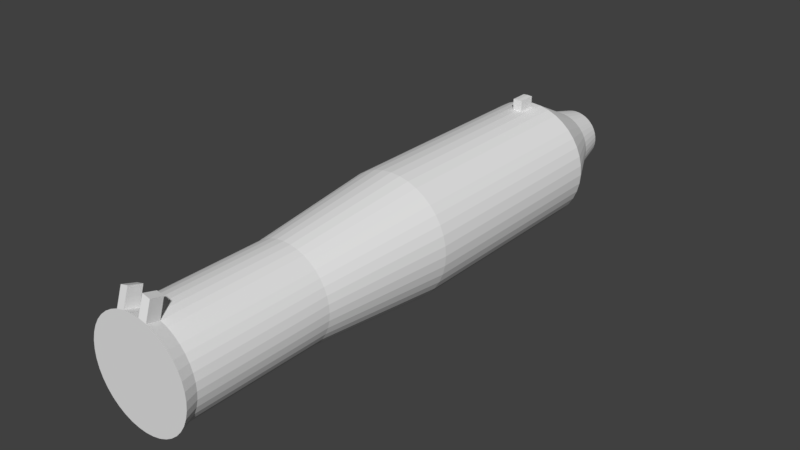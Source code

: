 # Source: RocketLauncher.blend  (saved by Blender 2.79.7; exported with 4.5.12 LTS)
import bpy
from mathutils import Matrix  # noqa: F401  (used for matrix-valued properties, if any)

bpy.ops.wm.read_factory_settings(use_empty=True)
scene = bpy.context.scene
scene.name = 'Scene'

# ---- collections
col_collection_1 = bpy.data.collections.new('Collection 1'); scene.collection.children.link(col_collection_1)

# ---- world
world_world = bpy.data.worlds.new('World'); scene.world = world_world
world_world.color = (0.05088, 0.05088, 0.05088)
world_world.use_sun_shadow = False
world_world.sun_shadow_jitter_overblur = 0.0

# ---- meshes
me_cylinder = bpy.data.meshes.new('Cylinder')
me_cylinder.from_pydata([(1.797e-06, 2.154, -8.026), (1.797e-06, 2.154, 0.4562), (0.3721, 2.125, -8.026), (0.3721, 2.125, 0.4562), (0.735, 2.038, -8.026), (0.735, 2.038, 0.4562), (1.08, 1.895, -8.026), (1.08, 1.895, 0.4562), (1.398, 1.7, -8.026), (1.398, 1.7, 0.4562), (1.682, 1.458, -8.026), (1.682, 1.458, 0.4562), (1.924, 1.174, -8.026), (1.924, 1.174, 0.4562), (2.119, 0.8555, -8.026), (2.119, 0.8555, 0.4562), (2.262, 0.5106, -8.026), (2.262, 0.5106, 0.4562), (2.349, 0.1477, -8.026), (2.349, 0.1477, 0.4562), (2.379, -0.2244, -8.026), (2.379, -0.2244, 0.4562), (2.349, -0.5965, -8.026), (2.349, -0.5965, 0.4562), (2.262, -0.9595, -8.026), (2.262, -0.9595, 0.4562), (2.119, -1.304, -8.026), (2.119, -1.304, 0.4562), (1.924, -1.623, -8.026), (1.924, -1.623, 0.4562), (1.682, -1.906, -8.026), (1.682, -1.906, 0.4562), (1.398, -2.149, -8.026), (1.398, -2.149, 0.4562), (1.08, -2.344, -8.026), (1.08, -2.344, 0.4562), (0.735, -2.487, -8.026), (0.735, -2.487, 0.4562), (0.3721, -2.574, -8.026), (0.3721, -2.574, 0.4562), (-1.123e-07, -2.603, -8.026), (-1.123e-07, -2.603, 0.4562), (-0.3721, -2.574, -8.026), (-0.3721, -2.574, 0.4562), (-0.735, -2.487, -8.026), (-0.735, -2.487, 0.4562), (-1.08, -2.344, -8.026), (-1.08, -2.344, 0.4562), (-1.398, -2.149, -8.026), (-1.398, -2.149, 0.4562), (-1.682, -1.906, -8.026), (-1.682, -1.906, 0.4562), (-1.924, -1.623, -8.026), (-1.924, -1.623, 0.4562), (-2.119, -1.304, -8.026), (-2.119, -1.304, 0.4562), (-2.262, -0.9594, -8.026), (-2.262, -0.9594, 0.4562), (-2.349, -0.5965, -8.026), (-2.349, -0.5965, 0.4562), (-2.379, -0.2244, -8.026), (-2.379, -0.2244, 0.4562), (-2.349, 0.1477, -8.026), (-2.349, 0.1477, 0.4562), (-2.262, 0.5106, -8.026), (-2.262, 0.5106, 0.4562), (-2.119, 0.8555, -8.026), (-2.119, 0.8555, 0.4562), (-1.924, 1.174, -8.026), (-1.924, 1.174, 0.4562), (-1.682, 1.458, -8.026), (-1.682, 1.458, 0.4562), (-1.398, 1.7, -8.026), (-1.398, 1.7, 0.4562), (-1.08, 1.895, -8.026), (-1.08, 1.895, 0.4562), (-0.735, 2.038, -8.026), (-0.735, 2.038, 0.4562), (-0.3721, 2.125, -8.026), (-0.3721, 2.125, 0.4562), (-0.2895, 1.603, 10.82), (1.76, 0.3474, 10.82), (0.8401, -1.873, 10.82), (-1.497, -1.312, 10.82), (-1.309, 1.084, 10.82), (1.088, 1.273, 10.82), (1.649, -1.065, 10.82), (-0.5719, -1.984, 10.82), (9.098e-07, 1.626, 10.82), (-1.828, 0.06508, 10.82), (1.828, 0.06508, 10.82), (0.5719, -1.984, 10.82), (-1.649, -1.065, 10.82), (-1.088, 1.273, 10.82), (1.309, 1.084, 10.82), (1.497, -1.312, 10.82), (-0.8401, -1.873, 10.82), (-1.76, 0.3474, 10.82), (0.2895, 1.603, 10.82), (1.851, -0.2244, 10.82), (0.2895, -2.052, 10.82), (-1.76, -0.7963, 10.82), (-0.5719, 1.536, 10.82), (-0.8401, 1.424, 10.82), (1.649, 0.6157, 10.82), (1.497, 0.8633, 10.82), (1.088, -1.722, 10.82), (1.309, -1.533, 10.82), (-1.309, -1.533, 10.82), (-1.088, -1.722, 10.82), (-1.497, 0.8633, 10.82), (-1.649, 0.6157, 10.82), (0.8401, 1.424, 10.82), (0.5719, 1.536, 10.82), (1.76, -0.7963, 10.82), (1.828, -0.5139, 10.82), (-0.2895, -2.052, 10.82), (-5.756e-07, -2.075, 10.82), (-1.851, -0.2244, 10.82), (-1.828, -0.5139, 10.82), (2.038e-06, 1.117, -10.1), (0.2099, 1.101, -10.1), (0.4146, 1.052, -10.1), (0.6091, 0.971, -10.1), (0.7886, 0.861, -10.1), (0.9487, 0.7243, -10.1), (1.085, 0.5642, -10.1), (1.195, 0.3847, -10.1), (1.276, 0.1902, -10.1), (1.325, -0.01454, -10.1), (1.342, -0.2244, -10.1), (1.325, -0.4343, -10.1), (1.276, -0.639, -10.1), (1.195, -0.8335, -10.1), (1.085, -1.013, -10.1), (0.9487, -1.173, -10.1), (0.7886, -1.31, -10.1), (0.6091, -1.42, -10.1), (0.4146, -1.5, -10.1), (0.2099, -1.55, -10.1), (9.608e-07, -1.566, -10.1), (-0.2099, -1.55, -10.1), (-0.4146, -1.5, -10.1), (-0.6091, -1.42, -10.1), (-0.7886, -1.31, -10.1), (-0.9487, -1.173, -10.1), (-1.085, -1.013, -10.1), (-1.195, -0.8335, -10.1), (-1.276, -0.639, -10.1), (-1.325, -0.4343, -10.1), (-1.342, -0.2244, -10.1), (-1.325, -0.01454, -10.1), (-1.276, 0.1902, -10.1), (-1.195, 0.3847, -10.1), (-1.085, 0.5642, -10.1), (-0.9487, 0.7243, -10.1), (-0.7886, 0.861, -10.1), (-0.6091, 0.971, -10.1), (-0.4146, 1.052, -10.1), (-0.2099, 1.101, -10.1), (-0.5719, 1.536, 5.552), (-0.2895, 1.603, 5.552), (1.649, 0.6157, 5.552), (1.76, 0.3474, 5.552), (1.088, -1.722, 5.552), (0.8401, -1.873, 5.552), (-1.309, -1.533, 5.552), (-1.497, -1.312, 5.552), (-1.497, 0.8633, 5.552), (-1.309, 1.084, 5.552), (0.8401, 1.424, 5.552), (1.088, 1.273, 5.552), (1.76, -0.7963, 5.552), (1.649, -1.065, 5.552), (-0.2895, -2.052, 5.552), (-0.5719, -1.984, 5.552), (-1.851, -0.2244, 5.552), (-1.828, 0.06508, 5.552), (1.359e-06, 1.626, 5.552), (1.828, 0.06508, 5.552), (0.5719, -1.984, 5.552), (-1.649, -1.065, 5.552), (-1.088, 1.273, 5.552), (1.309, 1.084, 5.552), (1.497, -1.312, 5.552), (-0.8401, -1.873, 5.552), (0.2895, 1.603, 5.552), (-1.76, 0.3474, 5.552), (1.851, -0.2244, 5.552), (0.2895, -2.052, 5.552), (-1.76, -0.7963, 5.552), (-0.8401, 1.424, 5.552), (1.497, 0.8633, 5.552), (1.309, -1.533, 5.552), (-1.088, -1.722, 5.552), (-1.649, 0.6157, 5.552), (0.5719, 1.536, 5.552), (1.828, -0.5139, 5.552), (-1.264e-07, -2.075, 5.552), (-1.828, -0.5139, 5.552), (-0.6195, 1.682, 11.33), (-0.3136, 1.756, 11.33), (1.786, 0.6857, 11.33), (1.907, 0.3951, 11.33), (1.178, -1.846, 11.33), (0.9101, -2.011, 11.33), (-1.418, -1.642, 11.33), (-1.622, -1.403, 11.33), (-1.622, 0.9539, 11.33), (-1.418, 1.193, 11.33), (0.9101, 1.562, 11.33), (1.178, 1.397, 11.33), (1.907, -0.8439, 11.33), (1.786, -1.135, 11.33), (-0.3136, -2.204, 11.33), (-0.6195, -2.131, 11.33), (-2.005, -0.2244, 11.33), (-1.98, 0.0892, 11.33), (6.46e-07, 1.78, 11.33), (1.98, 0.0892, 11.33), (0.6195, -2.131, 11.33), (-1.786, -1.135, 11.33), (-1.178, 1.397, 11.33), (1.418, 1.193, 11.33), (1.622, -1.403, 11.33), (-0.9101, -2.011, 11.33), (0.3136, 1.756, 11.33), (-1.907, 0.3951, 11.33), (2.005, -0.2244, 11.33), (0.3136, -2.204, 11.33), (-1.907, -0.8439, 11.33), (-0.9101, 1.562, 11.33), (1.622, 0.9539, 11.33), (1.418, -1.642, 11.33), (-1.178, -1.846, 11.33), (-1.786, 0.6857, 11.33), (0.6195, 1.682, 11.33), (1.98, -0.538, 11.33), (-9.632e-07, -2.229, 11.33), (-1.98, -0.538, 11.33), (1.763e-06, 0.8096, -11.34), (0.1617, 0.7968, -11.34), (0.3195, 0.7589, -11.34), (0.4694, 0.6969, -11.34), (0.6078, 0.6121, -11.34), (0.7311, 0.5067, -11.34), (0.8365, 0.3833, -11.34), (0.9213, 0.245, -11.34), (0.9834, 0.0951, -11.34), (1.021, -0.06267, -11.34), (1.034, -0.2244, -11.34), (1.021, -0.3862, -11.34), (0.9834, -0.5439, -11.34), (0.9213, -0.6938, -11.34), (0.8365, -0.8322, -11.34), (0.7311, -0.9555, -11.34), (0.6078, -1.061, -11.34), (0.4694, -1.146, -11.34), (0.3195, -1.208, -11.34), (0.1617, -1.246, -11.34), (9.33e-07, -1.258, -11.34), (-0.1617, -1.246, -11.34), (-0.3195, -1.208, -11.34), (-0.4694, -1.146, -11.34), (-0.6077, -1.061, -11.34), (-0.7311, -0.9555, -11.34), (-0.8365, -0.8322, -11.34), (-0.9213, -0.6938, -11.34), (-0.9834, -0.5439, -11.34), (-1.021, -0.3862, -11.34), (-1.034, -0.2244, -11.34), (-1.021, -0.06267, -11.34), (-0.9834, 0.0951, -11.34), (-0.9213, 0.245, -11.34), (-0.8365, 0.3833, -11.34), (-0.7311, 0.5067, -11.34), (-0.6077, 0.6121, -11.34), (-0.4694, 0.6969, -11.34), (-0.3195, 0.7589, -11.34), (-0.1617, 0.7968, -11.34), (-0.5719, 2.213, 10.61), (-0.2895, 2.281, 10.61), (0.2895, 2.281, 10.61), (0.5719, 2.213, 10.61), (-0.6195, 2.36, 11.11), (-0.3136, 2.433, 11.11), (0.3136, 2.433, 11.11), (0.6195, 2.36, 11.11), (1.797e-06, 2.154, -7.661), (0.3721, 2.125, -7.661), (0.735, 2.038, -7.661), (1.08, 1.895, -7.661), (1.398, 1.7, -7.661), (1.682, 1.458, -7.661), (1.924, 1.174, -7.661), (2.119, 0.8555, -7.661), (2.262, 0.5106, -7.661), (2.349, 0.1477, -7.661), (2.379, -0.2244, -7.661), (2.349, -0.5965, -7.661), (2.262, -0.9595, -7.661), (2.119, -1.304, -7.661), (1.924, -1.623, -7.661), (1.682, -1.906, -7.661), (1.398, -2.149, -7.661), (1.08, -2.344, -7.661), (0.735, -2.487, -7.661), (0.3721, -2.574, -7.661), (-1.123e-07, -2.603, -7.661), (-0.3721, -2.574, -7.661), (-0.735, -2.487, -7.661), (-1.08, -2.344, -7.661), (-1.398, -2.149, -7.661), (-1.682, -1.906, -7.661), (-1.924, -1.623, -7.661), (-2.119, -1.304, -7.661), (-2.262, -0.9594, -7.661), (-2.349, -0.5965, -7.661), (-2.379, -0.2244, -7.661), (-2.349, 0.1477, -7.661), (-2.262, 0.5106, -7.661), (-2.119, 0.8555, -7.661), (-1.924, 1.174, -7.661), (-1.682, 1.458, -7.661), (-1.398, 1.7, -7.661), (-1.08, 1.895, -7.661), (-0.735, 2.038, -7.661), (-0.3721, 2.125, -7.661), (1.797e-06, 2.154, -6.98), (0.3721, 2.125, -6.98), (0.735, 2.038, -6.98), (1.08, 1.895, -6.98), (1.398, 1.7, -6.98), (1.682, 1.458, -6.98), (1.924, 1.174, -6.98), (2.119, 0.8555, -6.98), (2.262, 0.5106, -6.98), (2.349, 0.1477, -6.98), (2.379, -0.2244, -6.98), (2.349, -0.5965, -6.98), (2.262, -0.9595, -6.98), (2.119, -1.304, -6.98), (1.924, -1.623, -6.98), (1.682, -1.906, -6.98), (1.398, -2.149, -6.98), (1.08, -2.344, -6.98), (0.735, -2.487, -6.98), (0.3721, -2.574, -6.98), (-1.123e-07, -2.603, -6.98), (-0.3721, -2.574, -6.98), (-0.735, -2.487, -6.98), (-1.08, -2.344, -6.98), (-1.398, -2.149, -6.98), (-1.682, -1.906, -6.98), (-1.924, -1.623, -6.98), (-2.119, -1.304, -6.98), (-2.262, -0.9594, -6.98), (-2.349, -0.5965, -6.98), (-2.379, -0.2244, -6.98), (-2.349, 0.1477, -6.98), (-2.262, 0.5106, -6.98), (-2.119, 0.8555, -6.98), (-1.924, 1.174, -6.98), (-1.682, 1.458, -6.98), (-1.398, 1.7, -6.98), (-1.08, 1.895, -6.98), (-0.735, 2.038, -6.98), (-0.3721, 2.125, -6.98), (-0.186, 2.14, -7.661), (0.1861, 2.14, -7.661), (0.1861, 2.14, -6.98), (-0.186, 2.14, -6.98), (1.797e-06, 2.581, -6.98), (-0.186, 2.567, -7.661), (1.797e-06, 2.581, -7.661), (0.1861, 2.567, -6.98), (-0.186, 2.567, -6.98), (0.1861, 2.567, -7.661)], [], [(329, 3, 5, 330), (330, 5, 7, 331), (331, 7, 9, 332), (332, 9, 11, 333), (333, 11, 13, 334), (334, 13, 15, 335), (335, 15, 17, 336), (336, 17, 19, 337), (337, 19, 21, 338), (338, 21, 23, 339), (339, 23, 25, 340), (340, 25, 27, 341), (341, 27, 29, 342), (342, 29, 31, 343), (343, 31, 33, 344), (344, 33, 35, 345), (345, 35, 37, 346), (346, 37, 39, 347), (347, 39, 41, 348), (348, 41, 43, 349), (349, 43, 45, 350), (350, 45, 47, 351), (351, 47, 49, 352), (352, 49, 51, 353), (353, 51, 53, 354), (354, 53, 55, 355), (355, 55, 57, 356), (356, 57, 59, 357), (357, 59, 61, 358), (358, 61, 63, 359), (359, 63, 65, 360), (360, 65, 67, 361), (361, 67, 69, 362), (362, 69, 71, 363), (363, 71, 73, 364), (364, 73, 75, 365), (365, 75, 77, 366), (198, 189, 100, 117), (366, 77, 79, 367), (8, 10, 125, 124), (165, 164, 106, 82), (185, 175, 87, 96), (167, 166, 108, 83), (199, 190, 101, 119), (186, 178, 88, 98), (169, 168, 110, 84), (160, 191, 103, 102), (187, 177, 89, 97), (171, 170, 112, 85), (162, 192, 105, 104), (188, 179, 90, 99), (173, 172, 114, 86), (164, 193, 107, 106), (189, 180, 91, 100), (175, 174, 116, 87), (166, 194, 109, 108), (190, 181, 92, 101), (177, 176, 118, 89), (168, 195, 111, 110), (191, 182, 93, 103), (178, 161, 80, 88), (170, 196, 113, 112), (192, 183, 94, 105), (179, 163, 81, 90), (172, 197, 115, 114), (193, 184, 95, 107), (180, 165, 82, 91), (174, 198, 117, 116), (194, 185, 96, 109), (181, 167, 83, 92), (176, 199, 119, 118), (195, 187, 97, 111), (182, 169, 84, 93), (161, 160, 102, 80), (196, 186, 98, 113), (183, 171, 85, 94), (163, 162, 104, 81), (197, 188, 99, 115), (102, 103, 231, 200), (184, 173, 86, 95), (143, 144, 264, 263), (26, 28, 134, 133), (44, 46, 143, 142), (0, 2, 121, 120), (62, 64, 152, 151), (18, 20, 130, 129), (36, 38, 139, 138), (54, 56, 148, 147), (72, 74, 157, 156), (10, 12, 126, 125), (28, 30, 135, 134), (46, 48, 144, 143), (64, 66, 153, 152), (2, 4, 122, 121), (20, 22, 131, 130), (38, 40, 140, 139), (56, 58, 149, 148), (74, 76, 158, 157), (12, 14, 127, 126), (30, 32, 136, 135), (48, 50, 145, 144), (66, 68, 154, 153), (4, 6, 123, 122), (22, 24, 132, 131), (40, 42, 141, 140), (58, 60, 150, 149), (76, 78, 159, 158), (14, 16, 128, 127), (32, 34, 137, 136), (50, 52, 146, 145), (68, 70, 155, 154), (6, 8, 124, 123), (24, 26, 133, 132), (42, 44, 142, 141), (60, 62, 151, 150), (78, 0, 120, 159), (16, 18, 129, 128), (34, 36, 138, 137), (52, 54, 147, 146), (70, 72, 156, 155), (61, 59, 199, 176), (43, 41, 198, 174), (25, 23, 197, 172), (7, 5, 196, 170), (69, 67, 195, 168), (51, 49, 194, 166), (33, 31, 193, 164), (15, 13, 192, 162), (77, 75, 191, 160), (59, 57, 190, 199), (41, 39, 189, 198), (23, 21, 188, 197), (5, 3, 186, 196), (67, 65, 187, 195), (49, 47, 185, 194), (31, 29, 184, 193), (13, 11, 183, 192), (75, 73, 182, 191), (57, 55, 181, 190), (39, 37, 180, 189), (21, 19, 179, 188), (65, 63, 177, 187), (3, 1, 178, 186), (47, 45, 175, 185), (29, 27, 173, 184), (11, 9, 171, 183), (73, 71, 169, 182), (55, 53, 167, 181), (37, 35, 165, 180), (19, 17, 163, 179), (1, 79, 161, 178), (63, 61, 176, 177), (45, 43, 174, 175), (27, 25, 172, 173), (9, 7, 170, 171), (71, 69, 168, 169), (53, 51, 166, 167), (35, 33, 164, 165), (17, 15, 162, 163), (79, 77, 160, 161), (239, 230, 221, 207, 206, 234, 225, 215, 214, 238, 229, 220, 205, 204, 233, 224, 213, 212, 237, 228, 219, 203, 202, 232, 223, 211, 210, 236, 226, 218, 201, 200, 231, 222, 209, 208, 235, 227, 217, 216), (97, 89, 217, 227), (82, 106, 204, 205), (91, 82, 205, 220), (104, 105, 232, 202), (99, 90, 219, 228), (106, 107, 233, 204), (100, 91, 220, 229), (83, 108, 206, 207), (92, 83, 207, 221), (108, 109, 234, 206), (101, 92, 221, 230), (110, 111, 235, 208), (103, 93, 222, 231), (84, 110, 208, 209), (93, 84, 209, 222), (112, 113, 236, 210), (105, 94, 223, 232), (114, 115, 237, 212), (107, 95, 224, 233), (85, 112, 210, 211), (94, 85, 211, 223), (116, 117, 238, 214), (109, 96, 225, 234), (118, 119, 239, 216), (111, 97, 227, 235), (86, 114, 212, 213), (95, 86, 213, 224), (102, 200, 284, 280), (201, 80, 281, 285), (88, 80, 201, 218), (115, 99, 228, 237), (87, 116, 214, 215), (96, 87, 215, 225), (117, 100, 229, 238), (81, 104, 202, 203), (90, 81, 203, 219), (119, 101, 230, 239), (89, 118, 216, 217), (98, 88, 218, 226), (240, 241, 242, 243, 244, 245, 246, 247, 248, 249, 250, 251, 252, 253, 254, 255, 256, 257, 258, 259, 260, 261, 262, 263, 264, 265, 266, 267, 268, 269, 270, 271, 272, 273, 274, 275, 276, 277, 278, 279), (130, 131, 251, 250), (157, 158, 278, 277), (144, 145, 265, 264), (131, 132, 252, 251), (158, 159, 279, 278), (145, 146, 266, 265), (132, 133, 253, 252), (159, 120, 240, 279), (146, 147, 267, 266), (133, 134, 254, 253), (120, 121, 241, 240), (147, 148, 268, 267), (134, 135, 255, 254), (121, 122, 242, 241), (148, 149, 269, 268), (135, 136, 256, 255), (122, 123, 243, 242), (149, 150, 270, 269), (136, 137, 257, 256), (123, 124, 244, 243), (150, 151, 271, 270), (137, 138, 258, 257), (124, 125, 245, 244), (151, 152, 272, 271), (138, 139, 259, 258), (125, 126, 246, 245), (152, 153, 273, 272), (139, 140, 260, 259), (126, 127, 247, 246), (153, 154, 274, 273), (140, 141, 261, 260), (127, 128, 248, 247), (154, 155, 275, 274), (141, 142, 262, 261), (128, 129, 249, 248), (155, 156, 276, 275), (142, 143, 263, 262), (129, 130, 250, 249), (156, 157, 277, 276), (283, 282, 286, 287), (281, 280, 284, 285), (113, 98, 282, 283), (200, 201, 285, 284), (98, 226, 286, 282), (80, 102, 280, 281), (236, 113, 283, 287), (226, 236, 287, 286), (76, 326, 327, 78), (74, 325, 326, 76), (72, 324, 325, 74), (70, 323, 324, 72), (68, 322, 323, 70), (66, 321, 322, 68), (64, 320, 321, 66), (62, 319, 320, 64), (60, 318, 319, 62), (58, 317, 318, 60), (56, 316, 317, 58), (54, 315, 316, 56), (52, 314, 315, 54), (50, 313, 314, 52), (48, 312, 313, 50), (46, 311, 312, 48), (44, 310, 311, 46), (42, 309, 310, 44), (40, 308, 309, 42), (38, 307, 308, 40), (36, 306, 307, 38), (34, 305, 306, 36), (32, 304, 305, 34), (30, 303, 304, 32), (28, 302, 303, 30), (26, 301, 302, 28), (24, 300, 301, 26), (22, 299, 300, 24), (20, 298, 299, 22), (18, 297, 298, 20), (16, 296, 297, 18), (14, 295, 296, 16), (12, 294, 295, 14), (10, 293, 294, 12), (8, 292, 293, 10), (6, 291, 292, 8), (4, 290, 291, 6), (2, 289, 290, 4), (325, 365, 366, 326), (324, 364, 365, 325), (323, 363, 364, 324), (322, 362, 363, 323), (321, 361, 362, 322), (320, 360, 361, 321), (319, 359, 360, 320), (318, 358, 359, 319), (317, 357, 358, 318), (316, 356, 357, 317), (315, 355, 356, 316), (314, 354, 355, 315), (313, 353, 354, 314), (312, 352, 353, 313), (311, 351, 352, 312), (310, 350, 351, 311), (309, 349, 350, 310), (308, 348, 349, 309), (307, 347, 348, 308), (306, 346, 347, 307), (305, 345, 346, 306), (304, 344, 345, 305), (303, 343, 344, 304), (302, 342, 343, 303), (301, 341, 342, 302), (300, 340, 341, 301), (299, 339, 340, 300), (298, 338, 339, 299), (297, 337, 338, 298), (296, 336, 337, 297), (295, 335, 336, 296), (294, 334, 335, 295), (293, 333, 334, 294), (292, 332, 333, 293), (291, 331, 332, 292), (290, 330, 331, 291), (3, 329, 370, 328, 1), (366, 367, 327, 326), (329, 289, 369, 370), (328, 371, 367, 79, 1), (290, 289, 329, 330), (375, 370, 369, 377), (2, 0, 288, 369, 289), (327, 368, 288, 0, 78), (327, 367, 371, 368), (373, 376, 372, 374), (288, 368, 373, 374), (371, 328, 372, 376), (368, 371, 376, 373), (328, 370, 375, 372), (377, 374, 372, 375), (369, 288, 374, 377)])
me_cylinder.use_remesh_preserve_volume = False
me_cylinder.use_remesh_preserve_attributes = False
me_cylinder.use_mirror_vertex_groups = False
me_cylinder.update()

# ---- objects
ob_cylinder = bpy.data.objects.new('Cylinder', me_cylinder)

# ---- transforms, parenting, visibility, modifiers, constraints
ob_cylinder.location = (0.0, 0.0, 0.0)
ob_cylinder.rotation_euler = (1.571, -0.0, 0.0)
ob_cylinder.scale = (0.5241, 0.5241, 0.5241)
ob_cylinder.lineart.crease_threshold = 0.0

# ---- collection membership
col_collection_1.objects.link(ob_cylinder)

# ---- scene / render settings (as saved in the file)
scene.frame_start = 1; scene.frame_end = 250; scene.frame_set(1)
scene.render.engine = 'BLENDER_EEVEE_NEXT'
scene.render.resolution_percentage = 50
scene.render.dither_intensity = 0.0
scene.cycles.use_denoising = False
scene.cycles.samples = 128
scene.cycles.sampling_pattern = 'TABULATED_SOBOL'
scene.cycles.use_adaptive_sampling = False
scene.cycles.use_light_tree = False
scene.view_settings.view_transform = 'Standard'
scene.unit_settings.scale_length = 0.01
bpy.context.view_layer.update()

# ---- added for rendering (the .blend has no active camera and no usable light): camera, sun
cam_auto = bpy.data.cameras.new('AutoCamera')
cam_auto.lens = 50.0
cam_auto.sensor_width = 36.0
cam_auto.clip_end = 1000.0
ob_auto_camera = bpy.data.objects.new('AutoCamera', cam_auto)
scene.collection.objects.link(ob_auto_camera)
ob_auto_camera.location = (11.5098, -13.8071, 9.20212)
ob_auto_camera.rotation_euler = (1.09748, -7.21219e-08, 0.694738)
scene.camera = ob_auto_camera
light_auto_sun = bpy.data.lights.new('AutoSun', 'SUN')
light_auto_sun.energy = 3.0
light_auto_sun.angle = 0.0523599
ob_auto_sun = bpy.data.objects.new('AutoSun', light_auto_sun)
scene.collection.objects.link(ob_auto_sun)
ob_auto_sun.rotation_euler = (0.872665, 0.174533, 0.523599)
bpy.context.view_layer.update()
